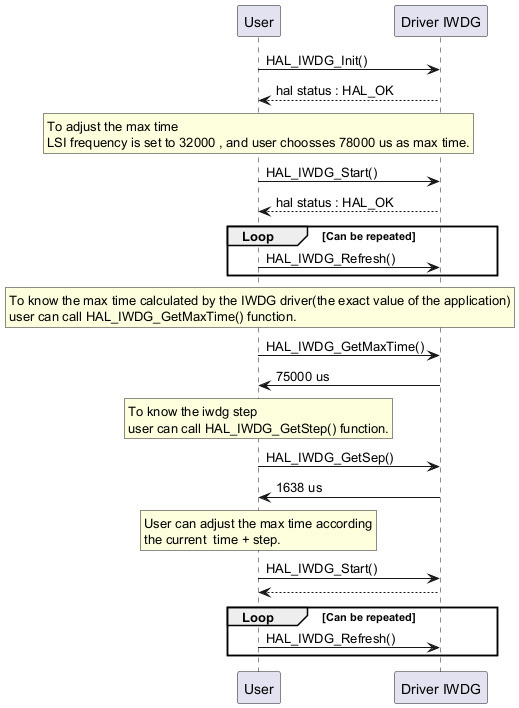

The diagram above was rendered by PlantUML. Its source (embedded in the PNG):
@startuml


"User"->"Driver IWDG" : HAL_IWDG_Init()
"Driver IWDG" --> "User": hal status : HAL_OK

rnote over "User"
To adjust the max time
LSI frequency is set to 32000 , and user choosses 78000 us as max time.
endrnote

"User" -> "Driver IWDG" : HAL_IWDG_Start()
"Driver IWDG" --> "User": hal status : HAL_OK

group Loop [Can be repeated]

"User" -> "Driver IWDG" : HAL_IWDG_Refresh()
end

rnote over "User"
To know the max time calculated by the IWDG driver(the exact value of the application)
user can call HAL_IWDG_GetMaxTime() function.
endrnote

"User"->"Driver IWDG" : HAL_IWDG_GetMaxTime()
"Driver IWDG" -> "User" : 75000 us

rnote over "User"
To know the iwdg step
user can call HAL_IWDG_GetStep() function.
endrnote
"User"->"Driver IWDG" : HAL_IWDG_GetSep()
"Driver IWDG" -> "User" : 1638 us

rnote over "User"
User can adjust the max time according
the current  time + step.
endrnote


"User" -> "Driver IWDG" : HAL_IWDG_Start()
"Driver IWDG" --> "User"

group Loop [Can be repeated]


"User" -> "Driver IWDG" : HAL_IWDG_Refresh()
end

@enduml